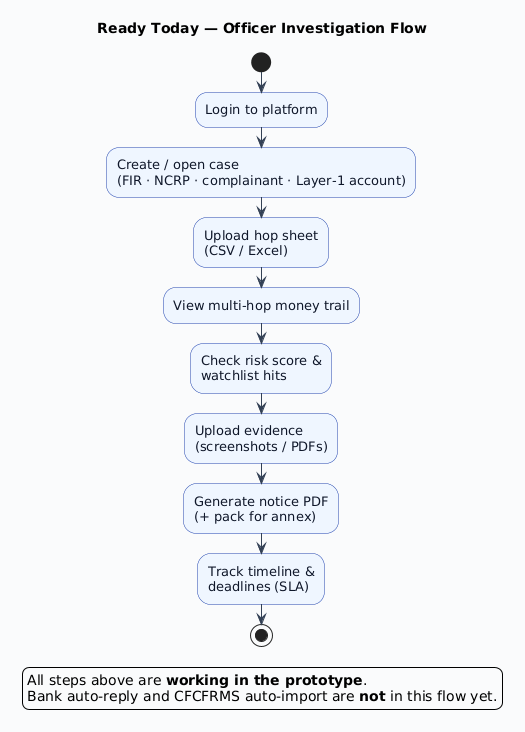

The diagram above was rendered by PlantUML. Its source (embedded in the PNG):
@startuml diagram-02-officer-ready-flow
skinparam backgroundColor #FAFBFC
skinparam shadowing false
skinparam defaultFontName Arial
skinparam defaultFontSize 13
skinparam activity {
  BackgroundColor #EFF6FF
  BorderColor #1E40AF
  FontColor #0F172A
  DiamondBackgroundColor #FEF3C7
  DiamondBorderColor #B45309
}
skinparam ArrowColor #334155
skinparam ActivityEndColor #166534
skinparam ActivityBarColor #1E40AF

title <b>Ready Today — Officer Investigation Flow</b>

|Officer|
start
:Login to platform;
:Create / open case\n(FIR · NCRP · complainant · Layer-1 account);
:Upload hop sheet\n(CSV / Excel);
:View multi-hop money trail;
:Check risk score &\nwatchlist hits;
:Upload evidence\n(screenshots / PDFs);
:Generate notice PDF\n(+ pack for annex);
:Track timeline &\ndeadlines (SLA);
stop

legend right
  All steps above are **working in the prototype**.
  Bank auto-reply and CFCFRMS auto-import are **not** in this flow yet.
endlegend

@enduml